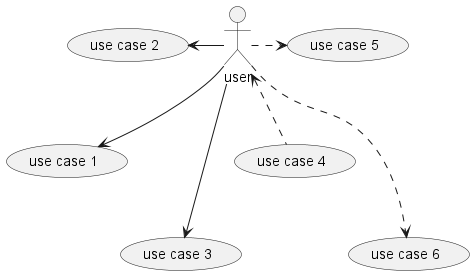

The diagram above was rendered by PlantUML. Its source (embedded in the PNG):
@startuml
:user: --> (use case 1)
(use case 2) <- :user: 
:user: ---> (use case 3)

:user: <.. (use case 4)
:user: .> (use case 5)
:user: ...> (use case 6)
@enduml